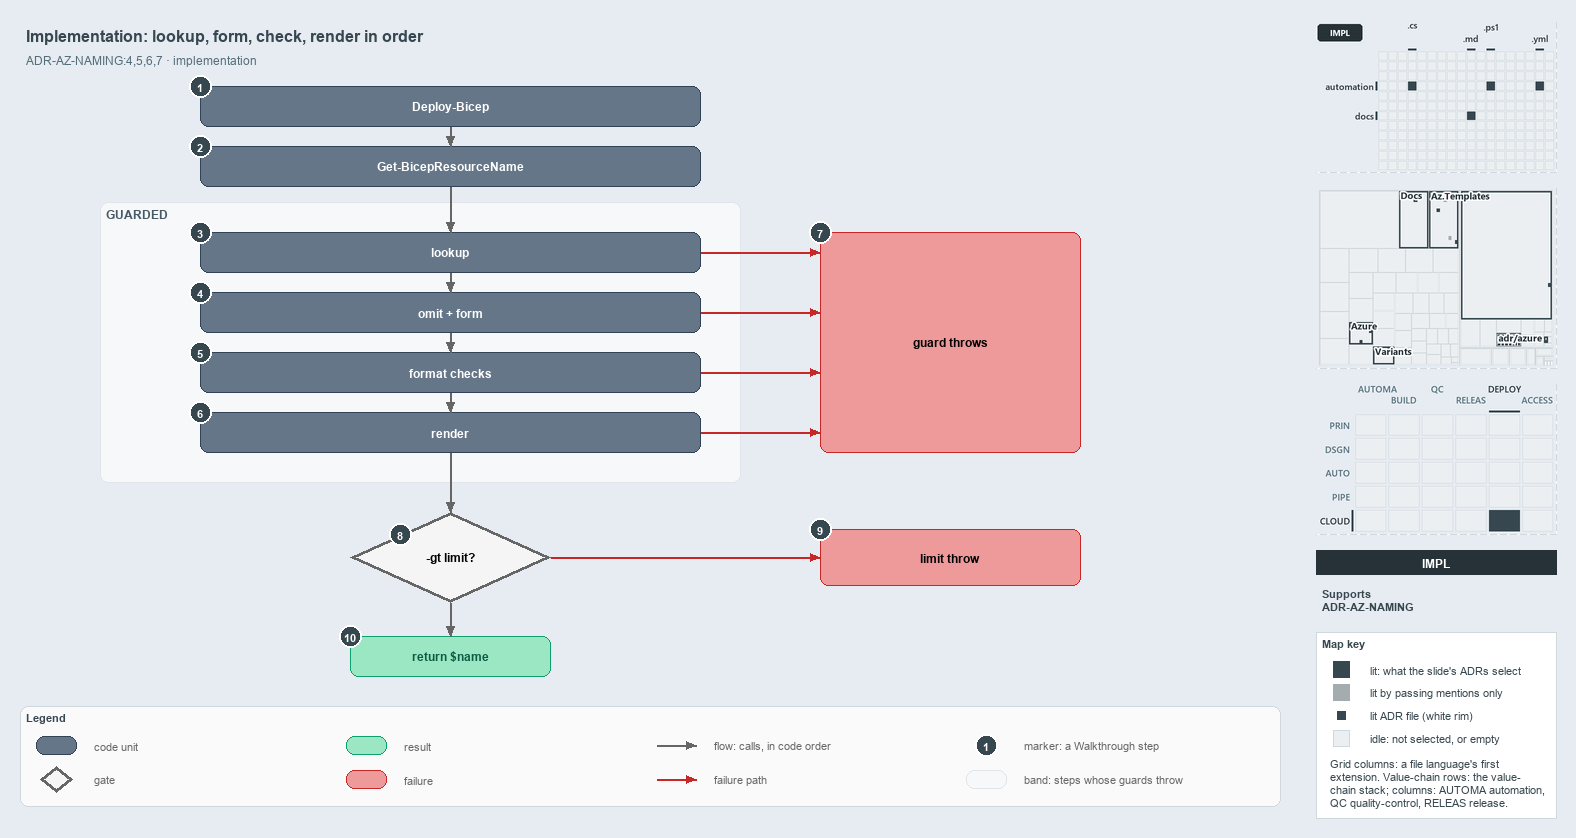

The diagram above was exported from draw.io. Its source (the exported page's mxGraphModel, read from the mxfile embedded in the PNG):
<mxGraphModel dx="1024" dy="768" grid="0" gridSize="10" guides="1" tooltips="1" connect="1" arrows="1" fold="1" page="1" pageScale="1" pageWidth="1572" pageHeight="820" background="#E6ECF2" math="0" shadow="0">
  <root>
    <mxCell id="0" />
    <mxCell id="1" parent="0" />
    <mxCell id="title" value="Implementation: lookup, form, check, render in order" style="text;html=1;align=left;verticalAlign=middle;fontSize=16;fontStyle=1;fontColor=#37474F;" vertex="1" parent="1">
      <mxGeometry x="20" y="14" width="1260" height="30" as="geometry" />
    </mxCell>
    <mxCell id="subtitle" value="ADR-AZ-NAMING:4,5,6,7 · implementation" style="text;html=1;align=left;verticalAlign=middle;fontSize=12;fontColor=#546E7A;" vertex="1" parent="1">
      <mxGeometry x="20" y="44" width="1240" height="20" as="geometry" />
    </mxCell>
    <mxCell id="caller" value="&lt;b&gt;Deploy-Bicep&lt;/b&gt;" style="rounded=1;whiteSpace=wrap;html=1;arcSize=20;fillColor=#647687;strokeColor=#314354;fontColor=#FFFFFF;fontSize=12;" vertex="1" parent="1">
      <mxGeometry x="200" y="80" width="500" height="40" as="geometry" />
    </mxCell>
    <mxCell id="resolve" value="&lt;b&gt;Get-BicepResourceName&lt;/b&gt;" style="rounded=1;whiteSpace=wrap;html=1;arcSize=20;fillColor=#647687;strokeColor=#314354;fontColor=#FFFFFF;fontSize=12;" vertex="1" parent="1">
      <mxGeometry x="200" y="140" width="500" height="40" as="geometry" />
    </mxCell>
    <mxCell id="band-guarded" value="GUARDED" style="rounded=1;html=1;arcSize=3;fillColor=#F6F8FA;strokeColor=#E1E4E8;verticalAlign=top;align=left;spacingLeft=8;fontStyle=1;fontSize=12;fontColor=#455A64;" vertex="1" parent="1">
      <mxGeometry x="100" y="196" width="640" height="280" as="geometry" />
    </mxCell>
    <mxCell id="lookup" value="&lt;b&gt;lookup&lt;/b&gt;" style="rounded=1;whiteSpace=wrap;html=1;arcSize=20;fillColor=#647687;strokeColor=#314354;fontColor=#FFFFFF;fontSize=12;" vertex="1" parent="1">
      <mxGeometry x="200" y="226" width="500" height="40" as="geometry" />
    </mxCell>
    <mxCell id="form" value="&lt;b&gt;omit + form&lt;/b&gt;" style="rounded=1;whiteSpace=wrap;html=1;arcSize=20;fillColor=#647687;strokeColor=#314354;fontColor=#FFFFFF;fontSize=12;" vertex="1" parent="1">
      <mxGeometry x="200" y="286" width="500" height="40" as="geometry" />
    </mxCell>
    <mxCell id="checks" value="&lt;b&gt;format checks&lt;/b&gt;" style="rounded=1;whiteSpace=wrap;html=1;arcSize=20;fillColor=#647687;strokeColor=#314354;fontColor=#FFFFFF;fontSize=12;" vertex="1" parent="1">
      <mxGeometry x="200" y="346" width="500" height="40" as="geometry" />
    </mxCell>
    <mxCell id="render" value="&lt;b&gt;render&lt;/b&gt;" style="rounded=1;whiteSpace=wrap;html=1;arcSize=20;fillColor=#647687;strokeColor=#314354;fontColor=#FFFFFF;fontSize=12;" vertex="1" parent="1">
      <mxGeometry x="200" y="406" width="500" height="40" as="geometry" />
    </mxCell>
    <mxCell id="throw-guard" value="&lt;b&gt;guard throws&lt;/b&gt;" style="rounded=1;whiteSpace=wrap;html=1;arcSize=20;fillColor=#EF9A9A;strokeColor=#C62828;fontSize=12;" vertex="1" parent="1">
      <mxGeometry x="820" y="226" width="260" height="220" as="geometry" />
    </mxCell>
    <mxCell id="decision" value="&lt;b&gt;-gt limit?&lt;/b&gt;" style="rhombus;whiteSpace=wrap;html=1;fillColor=#f5f5f5;strokeColor=#666666;strokeWidth=3;fontSize=12;" vertex="1" parent="1">
      <mxGeometry x="350" y="506" width="200" height="90" as="geometry" />
    </mxCell>
    <mxCell id="throw-limit" value="&lt;b&gt;limit throw&lt;/b&gt;" style="rounded=1;whiteSpace=wrap;html=1;arcSize=20;fillColor=#EF9A9A;strokeColor=#C62828;fontSize=12;" vertex="1" parent="1">
      <mxGeometry x="820" y="523" width="260" height="56" as="geometry" />
    </mxCell>
    <mxCell id="return" value="&lt;b&gt;return $name&lt;/b&gt;" style="rounded=1;whiteSpace=wrap;html=1;arcSize=20;fillColor=#9BE7C4;strokeColor=#0E9F6E;fontColor=#0B5C43;fontSize=12;" vertex="1" parent="1">
      <mxGeometry x="350" y="630" width="200" height="40" as="geometry" />
    </mxCell>
    <mxCell id="p-edge-caller-resolve-a" value="" style="text;html=1;strokeColor=none;fillColor=none;" vertex="1" parent="1">
      <mxGeometry x="450" y="120" width="1" height="1" as="geometry" />
    </mxCell>
    <mxCell id="p-edge-caller-resolve-b" value="" style="text;html=1;strokeColor=none;fillColor=none;" vertex="1" parent="1">
      <mxGeometry x="450" y="140" width="1" height="1" as="geometry" />
    </mxCell>
    <mxCell id="edge-caller-resolve" value="" style="edgeStyle=orthogonalEdgeStyle;rounded=1;html=1;fontSize=11;endArrow=block;strokeColor=#666666;" edge="1" parent="1" source="p-edge-caller-resolve-a" target="p-edge-caller-resolve-b">
      <mxGeometry relative="1" as="geometry" />
    </mxCell>
    <mxCell id="p-edge-resolve-lookup-a" value="" style="text;html=1;strokeColor=none;fillColor=none;" vertex="1" parent="1">
      <mxGeometry x="450" y="180" width="1" height="1" as="geometry" />
    </mxCell>
    <mxCell id="p-edge-resolve-lookup-b" value="" style="text;html=1;strokeColor=none;fillColor=none;" vertex="1" parent="1">
      <mxGeometry x="450" y="226" width="1" height="1" as="geometry" />
    </mxCell>
    <mxCell id="edge-resolve-lookup" value="" style="edgeStyle=orthogonalEdgeStyle;rounded=1;html=1;fontSize=11;endArrow=block;strokeColor=#666666;" edge="1" parent="1" source="p-edge-resolve-lookup-a" target="p-edge-resolve-lookup-b">
      <mxGeometry relative="1" as="geometry" />
    </mxCell>
    <mxCell id="p-edge-lookup-form-a" value="" style="text;html=1;strokeColor=none;fillColor=none;" vertex="1" parent="1">
      <mxGeometry x="450" y="266" width="1" height="1" as="geometry" />
    </mxCell>
    <mxCell id="p-edge-lookup-form-b" value="" style="text;html=1;strokeColor=none;fillColor=none;" vertex="1" parent="1">
      <mxGeometry x="450" y="286" width="1" height="1" as="geometry" />
    </mxCell>
    <mxCell id="edge-lookup-form" value="" style="edgeStyle=orthogonalEdgeStyle;rounded=1;html=1;fontSize=11;endArrow=block;strokeColor=#666666;" edge="1" parent="1" source="p-edge-lookup-form-a" target="p-edge-lookup-form-b">
      <mxGeometry relative="1" as="geometry" />
    </mxCell>
    <mxCell id="p-edge-form-checks-a" value="" style="text;html=1;strokeColor=none;fillColor=none;" vertex="1" parent="1">
      <mxGeometry x="450" y="326" width="1" height="1" as="geometry" />
    </mxCell>
    <mxCell id="p-edge-form-checks-b" value="" style="text;html=1;strokeColor=none;fillColor=none;" vertex="1" parent="1">
      <mxGeometry x="450" y="346" width="1" height="1" as="geometry" />
    </mxCell>
    <mxCell id="edge-form-checks" value="" style="edgeStyle=orthogonalEdgeStyle;rounded=1;html=1;fontSize=11;endArrow=block;strokeColor=#666666;" edge="1" parent="1" source="p-edge-form-checks-a" target="p-edge-form-checks-b">
      <mxGeometry relative="1" as="geometry" />
    </mxCell>
    <mxCell id="p-edge-checks-render-a" value="" style="text;html=1;strokeColor=none;fillColor=none;" vertex="1" parent="1">
      <mxGeometry x="450" y="386" width="1" height="1" as="geometry" />
    </mxCell>
    <mxCell id="p-edge-checks-render-b" value="" style="text;html=1;strokeColor=none;fillColor=none;" vertex="1" parent="1">
      <mxGeometry x="450" y="406" width="1" height="1" as="geometry" />
    </mxCell>
    <mxCell id="edge-checks-render" value="" style="edgeStyle=orthogonalEdgeStyle;rounded=1;html=1;fontSize=11;endArrow=block;strokeColor=#666666;" edge="1" parent="1" source="p-edge-checks-render-a" target="p-edge-checks-render-b">
      <mxGeometry relative="1" as="geometry" />
    </mxCell>
    <mxCell id="p-edge-render-decision-a" value="" style="text;html=1;strokeColor=none;fillColor=none;" vertex="1" parent="1">
      <mxGeometry x="450" y="446" width="1" height="1" as="geometry" />
    </mxCell>
    <mxCell id="p-edge-render-decision-b" value="" style="text;html=1;strokeColor=none;fillColor=none;" vertex="1" parent="1">
      <mxGeometry x="450" y="506" width="1" height="1" as="geometry" />
    </mxCell>
    <mxCell id="edge-render-decision" value="" style="edgeStyle=orthogonalEdgeStyle;rounded=1;html=1;fontSize=11;endArrow=block;strokeColor=#666666;" edge="1" parent="1" source="p-edge-render-decision-a" target="p-edge-render-decision-b">
      <mxGeometry relative="1" as="geometry" />
    </mxCell>
    <mxCell id="p-edge-decision-return-a" value="" style="text;html=1;strokeColor=none;fillColor=none;" vertex="1" parent="1">
      <mxGeometry x="450" y="596" width="1" height="1" as="geometry" />
    </mxCell>
    <mxCell id="p-edge-decision-return-b" value="" style="text;html=1;strokeColor=none;fillColor=none;" vertex="1" parent="1">
      <mxGeometry x="450" y="630" width="1" height="1" as="geometry" />
    </mxCell>
    <mxCell id="edge-decision-return" value="" style="edgeStyle=orthogonalEdgeStyle;rounded=1;html=1;fontSize=11;endArrow=block;strokeColor=#666666;" edge="1" parent="1" source="p-edge-decision-return-a" target="p-edge-decision-return-b">
      <mxGeometry relative="1" as="geometry" />
    </mxCell>
    <mxCell id="p-edge-lookup-throw-a" value="" style="text;html=1;strokeColor=none;fillColor=none;" vertex="1" parent="1">
      <mxGeometry x="700" y="246" width="1" height="1" as="geometry" />
    </mxCell>
    <mxCell id="p-edge-lookup-throw-b" value="" style="text;html=1;strokeColor=none;fillColor=none;" vertex="1" parent="1">
      <mxGeometry x="820" y="246" width="1" height="1" as="geometry" />
    </mxCell>
    <mxCell id="edge-lookup-throw" value="" style="edgeStyle=orthogonalEdgeStyle;rounded=1;html=1;fontSize=11;endArrow=block;strokeColor=#C62828;" edge="1" parent="1" source="p-edge-lookup-throw-a" target="p-edge-lookup-throw-b">
      <mxGeometry relative="1" as="geometry" />
    </mxCell>
    <mxCell id="p-edge-form-throw-a" value="" style="text;html=1;strokeColor=none;fillColor=none;" vertex="1" parent="1">
      <mxGeometry x="700" y="306" width="1" height="1" as="geometry" />
    </mxCell>
    <mxCell id="p-edge-form-throw-b" value="" style="text;html=1;strokeColor=none;fillColor=none;" vertex="1" parent="1">
      <mxGeometry x="820" y="306" width="1" height="1" as="geometry" />
    </mxCell>
    <mxCell id="edge-form-throw" value="" style="edgeStyle=orthogonalEdgeStyle;rounded=1;html=1;fontSize=11;endArrow=block;strokeColor=#C62828;" edge="1" parent="1" source="p-edge-form-throw-a" target="p-edge-form-throw-b">
      <mxGeometry relative="1" as="geometry" />
    </mxCell>
    <mxCell id="p-edge-checks-throw-a" value="" style="text;html=1;strokeColor=none;fillColor=none;" vertex="1" parent="1">
      <mxGeometry x="700" y="366" width="1" height="1" as="geometry" />
    </mxCell>
    <mxCell id="p-edge-checks-throw-b" value="" style="text;html=1;strokeColor=none;fillColor=none;" vertex="1" parent="1">
      <mxGeometry x="820" y="366" width="1" height="1" as="geometry" />
    </mxCell>
    <mxCell id="edge-checks-throw" value="" style="edgeStyle=orthogonalEdgeStyle;rounded=1;html=1;fontSize=11;endArrow=block;strokeColor=#C62828;" edge="1" parent="1" source="p-edge-checks-throw-a" target="p-edge-checks-throw-b">
      <mxGeometry relative="1" as="geometry" />
    </mxCell>
    <mxCell id="p-edge-render-throw-a" value="" style="text;html=1;strokeColor=none;fillColor=none;" vertex="1" parent="1">
      <mxGeometry x="700" y="426" width="1" height="1" as="geometry" />
    </mxCell>
    <mxCell id="p-edge-render-throw-b" value="" style="text;html=1;strokeColor=none;fillColor=none;" vertex="1" parent="1">
      <mxGeometry x="820" y="426" width="1" height="1" as="geometry" />
    </mxCell>
    <mxCell id="edge-render-throw" value="" style="edgeStyle=orthogonalEdgeStyle;rounded=1;html=1;fontSize=11;endArrow=block;strokeColor=#C62828;" edge="1" parent="1" source="p-edge-render-throw-a" target="p-edge-render-throw-b">
      <mxGeometry relative="1" as="geometry" />
    </mxCell>
    <mxCell id="p-edge-decision-throw-a" value="" style="text;html=1;strokeColor=none;fillColor=none;" vertex="1" parent="1">
      <mxGeometry x="550" y="551" width="1" height="1" as="geometry" />
    </mxCell>
    <mxCell id="p-edge-decision-throw-b" value="" style="text;html=1;strokeColor=none;fillColor=none;" vertex="1" parent="1">
      <mxGeometry x="820" y="551" width="1" height="1" as="geometry" />
    </mxCell>
    <mxCell id="edge-decision-throw" value="" style="edgeStyle=orthogonalEdgeStyle;rounded=1;html=1;fontSize=11;endArrow=block;strokeColor=#C62828;" edge="1" parent="1" source="p-edge-decision-throw-a" target="p-edge-decision-throw-b">
      <mxGeometry relative="1" as="geometry" />
    </mxCell>
    <mxCell id="mark-1" value="1" style="ellipse;html=1;fillColor=#37474F;strokeColor=#FFFFFF;strokeWidth=2;fontColor=#FFFFFF;fontStyle=1;fontSize=11;" vertex="1" parent="1">
      <mxGeometry x="189" y="69" width="22" height="22" as="geometry" />
    </mxCell>
    <mxCell id="mark-2" value="2" style="ellipse;html=1;fillColor=#37474F;strokeColor=#FFFFFF;strokeWidth=2;fontColor=#FFFFFF;fontStyle=1;fontSize=11;" vertex="1" parent="1">
      <mxGeometry x="189" y="129" width="22" height="22" as="geometry" />
    </mxCell>
    <mxCell id="mark-3" value="3" style="ellipse;html=1;fillColor=#37474F;strokeColor=#FFFFFF;strokeWidth=2;fontColor=#FFFFFF;fontStyle=1;fontSize=11;" vertex="1" parent="1">
      <mxGeometry x="189" y="215" width="22" height="22" as="geometry" />
    </mxCell>
    <mxCell id="mark-4" value="4" style="ellipse;html=1;fillColor=#37474F;strokeColor=#FFFFFF;strokeWidth=2;fontColor=#FFFFFF;fontStyle=1;fontSize=11;" vertex="1" parent="1">
      <mxGeometry x="189" y="275" width="22" height="22" as="geometry" />
    </mxCell>
    <mxCell id="mark-5" value="5" style="ellipse;html=1;fillColor=#37474F;strokeColor=#FFFFFF;strokeWidth=2;fontColor=#FFFFFF;fontStyle=1;fontSize=11;" vertex="1" parent="1">
      <mxGeometry x="189" y="335" width="22" height="22" as="geometry" />
    </mxCell>
    <mxCell id="mark-6" value="6" style="ellipse;html=1;fillColor=#37474F;strokeColor=#FFFFFF;strokeWidth=2;fontColor=#FFFFFF;fontStyle=1;fontSize=11;" vertex="1" parent="1">
      <mxGeometry x="189" y="395" width="22" height="22" as="geometry" />
    </mxCell>
    <mxCell id="mark-7" value="7" style="ellipse;html=1;fillColor=#37474F;strokeColor=#FFFFFF;strokeWidth=2;fontColor=#FFFFFF;fontStyle=1;fontSize=11;" vertex="1" parent="1">
      <mxGeometry x="809" y="215" width="22" height="22" as="geometry" />
    </mxCell>
    <mxCell id="mark-8" value="8" style="ellipse;html=1;fillColor=#37474F;strokeColor=#FFFFFF;strokeWidth=2;fontColor=#FFFFFF;fontStyle=1;fontSize=11;" vertex="1" parent="1">
      <mxGeometry x="389" y="517" width="22" height="22" as="geometry" />
    </mxCell>
    <mxCell id="mark-9" value="9" style="ellipse;html=1;fillColor=#37474F;strokeColor=#FFFFFF;strokeWidth=2;fontColor=#FFFFFF;fontStyle=1;fontSize=11;" vertex="1" parent="1">
      <mxGeometry x="809" y="512" width="22" height="22" as="geometry" />
    </mxCell>
    <mxCell id="mark-10" value="10" style="ellipse;html=1;fillColor=#37474F;strokeColor=#FFFFFF;strokeWidth=2;fontColor=#FFFFFF;fontStyle=1;fontSize=11;" vertex="1" parent="1">
      <mxGeometry x="339" y="619" width="22" height="22" as="geometry" />
    </mxCell>
    <mxCell id="legend" value="&lt;b&gt;Legend&lt;/b&gt;" style="rounded=1;whiteSpace=wrap;html=1;arcSize=6;fillColor=#FAFAFA;strokeColor=#CFD8DC;align=left;verticalAlign=top;spacing=8;fontSize=11;fontColor=#37474F;" vertex="1" parent="1">
      <mxGeometry x="20" y="700" width="1260" height="100" as="geometry" />
    </mxCell>
    <mxCell id="legend-1" value="" style="rounded=1;whiteSpace=wrap;html=1;arcSize=20;fillColor=#647687;strokeColor=#314354;fontColor=#FFFFFF;" vertex="1" parent="1">
      <mxGeometry x="36" y="730" width="40" height="18" as="geometry" />
    </mxCell>
    <mxCell id="legend-1-text" value="code unit" style="text;html=1;align=left;verticalAlign=middle;fontSize=11;fontColor=#666666;" vertex="1" parent="1">
      <mxGeometry x="88" y="729" width="250" height="20" as="geometry" />
    </mxCell>
    <mxCell id="legend-2" value="" style="rhombus;whiteSpace=wrap;html=1;fillColor=#f5f5f5;strokeColor=#666666;strokeWidth=3;" vertex="1" parent="1">
      <mxGeometry x="40" y="760" width="32" height="26" as="geometry" />
    </mxCell>
    <mxCell id="legend-2-text" value="gate" style="text;html=1;align=left;verticalAlign=middle;fontSize=11;fontColor=#666666;" vertex="1" parent="1">
      <mxGeometry x="88" y="763" width="250" height="20" as="geometry" />
    </mxCell>
    <mxCell id="legend-3" value="" style="rounded=1;whiteSpace=wrap;html=1;arcSize=20;fillColor=#9BE7C4;strokeColor=#0E9F6E;fontColor=#0B5C43;" vertex="1" parent="1">
      <mxGeometry x="346" y="730" width="40" height="18" as="geometry" />
    </mxCell>
    <mxCell id="legend-3-text" value="result" style="text;html=1;align=left;verticalAlign=middle;fontSize=11;fontColor=#666666;" vertex="1" parent="1">
      <mxGeometry x="398" y="729" width="250" height="20" as="geometry" />
    </mxCell>
    <mxCell id="legend-4" value="" style="rounded=1;whiteSpace=wrap;html=1;arcSize=20;fillColor=#EF9A9A;strokeColor=#C62828;" vertex="1" parent="1">
      <mxGeometry x="346" y="764" width="40" height="18" as="geometry" />
    </mxCell>
    <mxCell id="legend-4-text" value="failure" style="text;html=1;align=left;verticalAlign=middle;fontSize=11;fontColor=#666666;" vertex="1" parent="1">
      <mxGeometry x="398" y="763" width="250" height="20" as="geometry" />
    </mxCell>
    <mxCell id="legend-5-a" value="" style="text;html=1;strokeColor=none;fillColor=none;" vertex="1" parent="1">
      <mxGeometry x="656" y="739" width="1" height="1" as="geometry" />
    </mxCell>
    <mxCell id="legend-5-b" value="" style="text;html=1;strokeColor=none;fillColor=none;" vertex="1" parent="1">
      <mxGeometry x="696" y="739" width="1" height="1" as="geometry" />
    </mxCell>
    <mxCell id="legend-5" value="" style="edgeStyle=orthogonalEdgeStyle;rounded=1;html=1;endArrow=block;strokeColor=#666666;" edge="1" parent="1" source="legend-5-a" target="legend-5-b">
      <mxGeometry relative="1" as="geometry" />
    </mxCell>
    <mxCell id="legend-5-text" value="flow: calls, in code order" style="text;html=1;align=left;verticalAlign=middle;fontSize=11;fontColor=#666666;" vertex="1" parent="1">
      <mxGeometry x="708" y="729" width="250" height="20" as="geometry" />
    </mxCell>
    <mxCell id="legend-6-a" value="" style="text;html=1;strokeColor=none;fillColor=none;" vertex="1" parent="1">
      <mxGeometry x="656" y="773" width="1" height="1" as="geometry" />
    </mxCell>
    <mxCell id="legend-6-b" value="" style="text;html=1;strokeColor=none;fillColor=none;" vertex="1" parent="1">
      <mxGeometry x="696" y="773" width="1" height="1" as="geometry" />
    </mxCell>
    <mxCell id="legend-6" value="" style="edgeStyle=orthogonalEdgeStyle;rounded=1;html=1;endArrow=block;strokeColor=#C62828;" edge="1" parent="1" source="legend-6-a" target="legend-6-b">
      <mxGeometry relative="1" as="geometry" />
    </mxCell>
    <mxCell id="legend-6-text" value="failure path" style="text;html=1;align=left;verticalAlign=middle;fontSize=11;fontColor=#666666;" vertex="1" parent="1">
      <mxGeometry x="708" y="763" width="250" height="20" as="geometry" />
    </mxCell>
    <mxCell id="legend-7" value="1" style="ellipse;html=1;fillColor=#37474F;strokeColor=#FFFFFF;strokeWidth=2;fontColor=#FFFFFF;fontStyle=1;fontSize=11;" vertex="1" parent="1">
      <mxGeometry x="975" y="728" width="22" height="22" as="geometry" />
    </mxCell>
    <mxCell id="legend-7-text" value="marker: a Walkthrough step" style="text;html=1;align=left;verticalAlign=middle;fontSize=11;fontColor=#666666;" vertex="1" parent="1">
      <mxGeometry x="1018" y="729" width="250" height="20" as="geometry" />
    </mxCell>
    <mxCell id="legend-8" value="" style="rounded=1;html=1;arcSize=3;fillColor=#F6F8FA;strokeColor=#E1E4E8;" vertex="1" parent="1">
      <mxGeometry x="966" y="764" width="40" height="18" as="geometry" />
    </mxCell>
    <mxCell id="legend-8-text" value="band: steps whose guards throw" style="text;html=1;align=left;verticalAlign=middle;fontSize=11;fontColor=#666666;" vertex="1" parent="1">
      <mxGeometry x="1018" y="763" width="250" height="20" as="geometry" />
    </mxCell>
    <mxCell id="minimap-grid" value="" style="shape=image;html=1;imageAspect=0;aspect=fixed;verticalLabelPosition=bottom;strokeColor=#CFD8DC;dashed=1;fillColor=#FAFAFA;image=data:image/png,(base64 omitted: 7980 chars);" vertex="1" parent="1">
      <mxGeometry x="1316" y="16" width="240" height="150" as="geometry" />
    </mxCell>
    <mxCell id="minimap-tree" value="" style="shape=image;html=1;imageAspect=0;aspect=fixed;verticalLabelPosition=bottom;strokeColor=#CFD8DC;dashed=1;fillColor=#FAFAFA;image=data:image/png,(base64 omitted: 16788 chars);" vertex="1" parent="1">
      <mxGeometry x="1316" y="182" width="240" height="180" as="geometry" />
    </mxCell>
    <mxCell id="minimap-chain" value="" style="shape=image;html=1;imageAspect=0;aspect=fixed;verticalLabelPosition=bottom;strokeColor=#CFD8DC;dashed=1;fillColor=#FAFAFA;image=data:image/png,(base64 omitted: 13984 chars);" vertex="1" parent="1">
      <mxGeometry x="1316" y="378" width="240" height="150" as="geometry" />
    </mxCell>
    <mxCell id="lens-badge" value="IMPL" style="rounded=0;whiteSpace=wrap;html=1;align=center;verticalAlign=middle;fontSize=12;fontStyle=1;fontColor=#FFFFFF;fillColor=#263238;strokeColor=none;" vertex="1" parent="1">
      <mxGeometry x="1316" y="544" width="240" height="24" as="geometry" />
    </mxCell>
    <mxCell id="supports" value="&lt;b&gt;Supports&lt;/b&gt;&lt;br&gt;ADR-AZ-NAMING" style="text;html=1;whiteSpace=wrap;align=left;verticalAlign=top;fontSize=11;fontColor=#37474F;" vertex="1" parent="1">
      <mxGeometry x="1316" y="576" width="240" height="38" as="geometry" />
    </mxCell>
    <mxCell id="mapkey" value="&lt;b&gt;Map key&lt;/b&gt;" style="rounded=0;whiteSpace=wrap;html=1;align=left;verticalAlign=top;fontSize=11;fontColor=#37474F;fillColor=#FFFFFF;strokeColor=#CFD8DC;spacingLeft=8;spacingTop=2;" vertex="1" parent="1">
      <mxGeometry x="1316" y="626" width="240" height="186" as="geometry" />
    </mxCell>
    <mxCell id="mapkey-lit" value="" style="rounded=0;html=1;fillColor=#37474F;strokeColor=#37474F;" vertex="1" parent="1">
      <mxGeometry x="1333.0" y="655.0" width="16" height="16" as="geometry" />
    </mxCell>
    <mxCell id="mapkey-lit-text" value="lit: what the slide's ADRs select" style="text;html=1;align=left;verticalAlign=middle;fontSize=11;fontColor=#37474F;" vertex="1" parent="1">
      <mxGeometry x="1364" y="653" width="184" height="20" as="geometry" />
    </mxCell>
    <mxCell id="mapkey-touched" value="" style="rounded=0;html=1;fillColor=#A4ACB0;strokeColor=#A4ACB0;" vertex="1" parent="1">
      <mxGeometry x="1333.0" y="678.0" width="16" height="16" as="geometry" />
    </mxCell>
    <mxCell id="mapkey-touched-text" value="lit by passing mentions only" style="text;html=1;align=left;verticalAlign=middle;fontSize=11;fontColor=#37474F;" vertex="1" parent="1">
      <mxGeometry x="1364" y="676" width="184" height="20" as="geometry" />
    </mxCell>
    <mxCell id="mapkey-adr" value="" style="rounded=0;html=1;fillColor=#37474F;strokeColor=#FFFFFF;strokeWidth=2;" vertex="1" parent="1">
      <mxGeometry x="1335.0" y="703.0" width="12" height="12" as="geometry" />
    </mxCell>
    <mxCell id="mapkey-adr-text" value="lit ADR file (white rim)" style="text;html=1;align=left;verticalAlign=middle;fontSize=11;fontColor=#37474F;" vertex="1" parent="1">
      <mxGeometry x="1364" y="699" width="184" height="20" as="geometry" />
    </mxCell>
    <mxCell id="mapkey-idle" value="" style="rounded=0;html=1;fillColor=#ECEFF1;strokeColor=#CFD8DC;" vertex="1" parent="1">
      <mxGeometry x="1333.0" y="724.0" width="16" height="16" as="geometry" />
    </mxCell>
    <mxCell id="mapkey-idle-text" value="idle: not selected, or empty" style="text;html=1;align=left;verticalAlign=middle;fontSize=11;fontColor=#37474F;" vertex="1" parent="1">
      <mxGeometry x="1364" y="722" width="184" height="20" as="geometry" />
    </mxCell>
    <mxCell id="mapkey-codes" value="Grid columns: a file language's first&lt;br&gt;extension. Value-chain rows: the value-&lt;br&gt;chain stack; columns: AUTOMA automation,&lt;br&gt;QC quality-control, RELEAS release." style="text;html=1;align=left;verticalAlign=top;whiteSpace=wrap;fontSize=11;fontColor=#37474F;" vertex="1" parent="1">
      <mxGeometry x="1324" y="746" width="224" height="60" as="geometry" />
    </mxCell>
  </root>
</mxGraphModel>